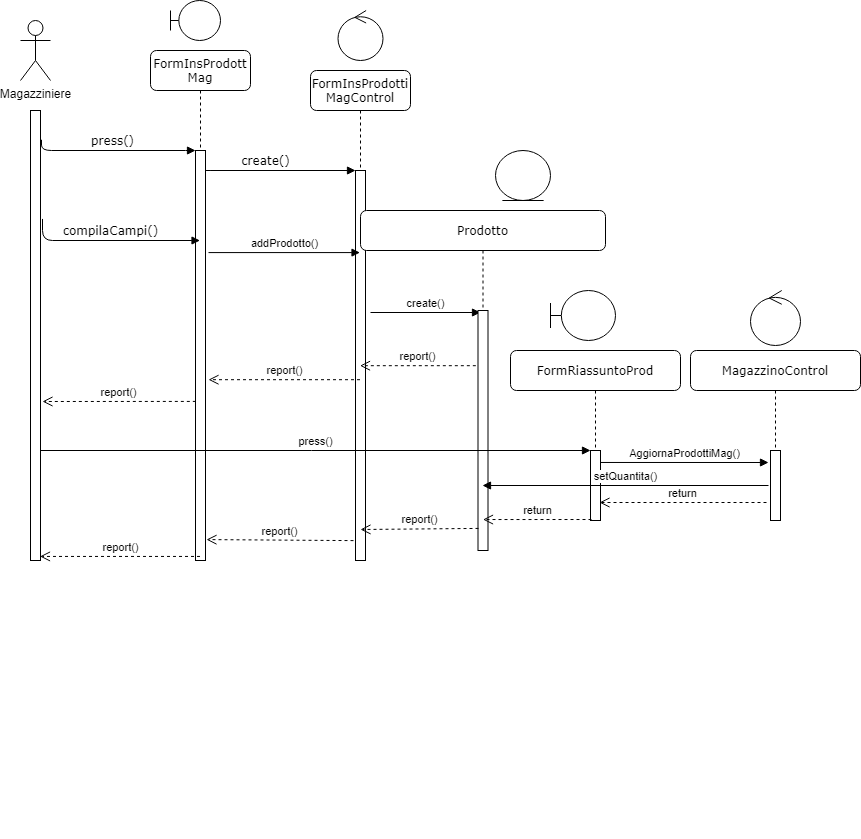

The diagram above was exported from draw.io. Its source (the exported page's mxGraphModel, read from the mxfile embedded in the PNG):
<mxGraphModel dx="868" dy="444" grid="1" gridSize="10" guides="1" tooltips="1" connect="1" arrows="1" fold="1" page="1" pageScale="1" pageWidth="1100" pageHeight="850" background="#ffffff" math="0" shadow="0">
  <root>
    <mxCell id="0" />
    <mxCell id="1" parent="0" />
    <mxCell id="7baba1c4bc27f4b0-2" value="FormInsProdott&lt;br&gt;Mag" style="shape=umlLifeline;perimeter=lifelinePerimeter;whiteSpace=wrap;html=1;container=1;collapsible=0;recursiveResize=0;outlineConnect=0;rounded=1;shadow=0;comic=0;labelBackgroundColor=none;strokeWidth=1;fontFamily=Verdana;fontSize=12;align=center;" parent="1" vertex="1">
      <mxGeometry x="240" y="80" width="100" height="510" as="geometry" />
    </mxCell>
    <mxCell id="7baba1c4bc27f4b0-10" value="" style="html=1;points=[];perimeter=orthogonalPerimeter;rounded=0;shadow=0;comic=0;labelBackgroundColor=none;strokeWidth=1;fontFamily=Verdana;fontSize=12;align=center;" parent="7baba1c4bc27f4b0-2" vertex="1">
      <mxGeometry x="45" y="100" width="10" height="410" as="geometry" />
    </mxCell>
    <mxCell id="7baba1c4bc27f4b0-11" value="press()" style="html=1;verticalAlign=bottom;endArrow=block;entryX=0;entryY=0;labelBackgroundColor=none;fontFamily=Verdana;fontSize=12;edgeStyle=elbowEdgeStyle;elbow=vertical;exitX=1.1;exitY=0.065;exitDx=0;exitDy=0;exitPerimeter=0;" parent="1" source="sH8My4Nuk2cVDS_fJ5RP-3" target="7baba1c4bc27f4b0-10" edge="1">
      <mxGeometry relative="1" as="geometry">
        <mxPoint x="155" y="180" as="sourcePoint" />
        <Array as="points">
          <mxPoint x="130" y="180" />
        </Array>
      </mxGeometry>
    </mxCell>
    <mxCell id="sH8My4Nuk2cVDS_fJ5RP-1" value="Magazziniere" style="shape=umlActor;verticalLabelPosition=bottom;verticalAlign=top;html=1;outlineConnect=0;" parent="1" vertex="1">
      <mxGeometry x="110" y="50" width="30" height="60" as="geometry" />
    </mxCell>
    <mxCell id="sH8My4Nuk2cVDS_fJ5RP-3" value="" style="html=1;points=[];perimeter=orthogonalPerimeter;rounded=0;shadow=0;comic=0;labelBackgroundColor=none;strokeWidth=1;fontFamily=Verdana;fontSize=12;align=center;" parent="1" vertex="1">
      <mxGeometry x="120" y="140" width="10" height="450" as="geometry" />
    </mxCell>
    <mxCell id="sH8My4Nuk2cVDS_fJ5RP-8" value="create()" style="html=1;verticalAlign=bottom;endArrow=block;entryX=0;entryY=0;labelBackgroundColor=none;fontFamily=Verdana;fontSize=12;edgeStyle=elbowEdgeStyle;elbow=vertical;" parent="1" edge="1">
      <mxGeometry relative="1" as="geometry">
        <mxPoint x="315" y="200" as="sourcePoint" />
        <mxPoint x="445" y="200" as="targetPoint" />
        <Array as="points">
          <mxPoint x="290" y="200" />
        </Array>
      </mxGeometry>
    </mxCell>
    <mxCell id="sH8My4Nuk2cVDS_fJ5RP-10" value="FormInsProdotti&lt;br&gt;MagControl" style="shape=umlLifeline;perimeter=lifelinePerimeter;whiteSpace=wrap;html=1;container=1;collapsible=0;recursiveResize=0;outlineConnect=0;rounded=1;shadow=0;comic=0;labelBackgroundColor=none;strokeWidth=1;fontFamily=Verdana;fontSize=12;align=center;" parent="1" vertex="1">
      <mxGeometry x="400" y="100" width="100" height="490" as="geometry" />
    </mxCell>
    <mxCell id="sH8My4Nuk2cVDS_fJ5RP-11" value="" style="html=1;points=[];perimeter=orthogonalPerimeter;rounded=0;shadow=0;comic=0;labelBackgroundColor=none;strokeWidth=1;fontFamily=Verdana;fontSize=12;align=center;" parent="sH8My4Nuk2cVDS_fJ5RP-10" vertex="1">
      <mxGeometry x="45" y="100" width="10" height="390" as="geometry" />
    </mxCell>
    <mxCell id="sH8My4Nuk2cVDS_fJ5RP-13" value="compilaCampi()" style="html=1;verticalAlign=bottom;endArrow=block;labelBackgroundColor=none;fontFamily=Verdana;fontSize=12;edgeStyle=elbowEdgeStyle;elbow=vertical;exitX=1.2;exitY=0.241;exitDx=0;exitDy=0;exitPerimeter=0;" parent="1" source="sH8My4Nuk2cVDS_fJ5RP-3" target="7baba1c4bc27f4b0-2" edge="1">
      <mxGeometry relative="1" as="geometry">
        <mxPoint x="175" y="270" as="sourcePoint" />
        <mxPoint x="260" y="271" as="targetPoint" />
        <Array as="points">
          <mxPoint x="130" y="270" />
        </Array>
      </mxGeometry>
    </mxCell>
    <mxCell id="sH8My4Nuk2cVDS_fJ5RP-15" value="addProdotto()" style="html=1;verticalAlign=bottom;endArrow=block;exitX=1.3;exitY=0.249;exitDx=0;exitDy=0;exitPerimeter=0;" parent="1" source="7baba1c4bc27f4b0-10" target="sH8My4Nuk2cVDS_fJ5RP-10" edge="1">
      <mxGeometry width="80" relative="1" as="geometry">
        <mxPoint x="340" y="290" as="sourcePoint" />
        <mxPoint x="420" y="290" as="targetPoint" />
      </mxGeometry>
    </mxCell>
    <mxCell id="sH8My4Nuk2cVDS_fJ5RP-17" value="create()" style="html=1;verticalAlign=bottom;endArrow=block;" parent="1" edge="1">
      <mxGeometry width="80" relative="1" as="geometry">
        <mxPoint x="460" y="342" as="sourcePoint" />
        <mxPoint x="570" y="342" as="targetPoint" />
      </mxGeometry>
    </mxCell>
    <mxCell id="sH8My4Nuk2cVDS_fJ5RP-18" value="Prodotto" style="shape=umlLifeline;perimeter=lifelinePerimeter;whiteSpace=wrap;html=1;container=1;collapsible=0;recursiveResize=0;outlineConnect=0;rounded=1;shadow=0;comic=0;labelBackgroundColor=none;strokeWidth=1;fontFamily=Verdana;fontSize=12;align=center;" parent="1" vertex="1">
      <mxGeometry x="450" y="240" width="245" height="340" as="geometry" />
    </mxCell>
    <mxCell id="sH8My4Nuk2cVDS_fJ5RP-19" value="" style="html=1;points=[];perimeter=orthogonalPerimeter;rounded=0;shadow=0;comic=0;labelBackgroundColor=none;strokeWidth=1;fontFamily=Verdana;fontSize=12;align=center;" parent="sH8My4Nuk2cVDS_fJ5RP-18" vertex="1">
      <mxGeometry x="117.5" y="100" width="10" height="240" as="geometry" />
    </mxCell>
    <mxCell id="0qIgahLn8RnxLVcaG4aQ-14" value="" style="shape=umlBoundary;whiteSpace=wrap;html=1;" parent="sH8My4Nuk2cVDS_fJ5RP-18" vertex="1">
      <mxGeometry x="190" y="80" width="65" height="50" as="geometry" />
    </mxCell>
    <mxCell id="sH8My4Nuk2cVDS_fJ5RP-20" value="report()" style="html=1;verticalAlign=bottom;endArrow=open;dashed=1;endSize=8;exitX=-0.217;exitY=0.23;exitDx=0;exitDy=0;exitPerimeter=0;" parent="1" source="sH8My4Nuk2cVDS_fJ5RP-19" target="sH8My4Nuk2cVDS_fJ5RP-10" edge="1">
      <mxGeometry relative="1" as="geometry">
        <mxPoint x="790" y="420" as="sourcePoint" />
        <mxPoint x="710" y="420" as="targetPoint" />
      </mxGeometry>
    </mxCell>
    <mxCell id="sH8My4Nuk2cVDS_fJ5RP-21" value="report()" style="html=1;verticalAlign=bottom;endArrow=open;dashed=1;endSize=8;entryX=1.3;entryY=0.559;entryDx=0;entryDy=0;entryPerimeter=0;" parent="1" source="sH8My4Nuk2cVDS_fJ5RP-10" target="7baba1c4bc27f4b0-10" edge="1">
      <mxGeometry relative="1" as="geometry">
        <mxPoint x="443" y="389.5" as="sourcePoint" />
        <mxPoint x="330" y="389.51" as="targetPoint" />
      </mxGeometry>
    </mxCell>
    <mxCell id="sH8My4Nuk2cVDS_fJ5RP-22" value="report()" style="html=1;verticalAlign=bottom;endArrow=open;dashed=1;endSize=8;exitX=0.033;exitY=0.612;exitDx=0;exitDy=0;exitPerimeter=0;" parent="1" source="7baba1c4bc27f4b0-10" edge="1">
      <mxGeometry relative="1" as="geometry">
        <mxPoint x="283.5" y="399.5" as="sourcePoint" />
        <mxPoint x="132" y="431" as="targetPoint" />
      </mxGeometry>
    </mxCell>
    <mxCell id="sH8My4Nuk2cVDS_fJ5RP-28" value="report()" style="html=1;verticalAlign=bottom;endArrow=open;dashed=1;endSize=8;exitX=0.05;exitY=0.908;exitDx=0;exitDy=0;exitPerimeter=0;" parent="1" source="sH8My4Nuk2cVDS_fJ5RP-19" edge="1">
      <mxGeometry relative="1" as="geometry">
        <mxPoint x="570" y="540" as="sourcePoint" />
        <mxPoint x="450" y="559" as="targetPoint" />
      </mxGeometry>
    </mxCell>
    <mxCell id="sH8My4Nuk2cVDS_fJ5RP-29" value="report()" style="html=1;verticalAlign=bottom;endArrow=open;dashed=1;endSize=8;exitX=-0.2;exitY=0.949;exitDx=0;exitDy=0;exitPerimeter=0;entryX=1.1;entryY=0.949;entryDx=0;entryDy=0;entryPerimeter=0;" parent="1" edge="1" target="7baba1c4bc27f4b0-10" source="sH8My4Nuk2cVDS_fJ5RP-11">
      <mxGeometry relative="1" as="geometry">
        <mxPoint x="442" y="560" as="sourcePoint" />
        <mxPoint x="296" y="560" as="targetPoint" />
      </mxGeometry>
    </mxCell>
    <mxCell id="sH8My4Nuk2cVDS_fJ5RP-30" value="report()" style="html=1;verticalAlign=bottom;endArrow=open;dashed=1;endSize=8;entryX=0.95;entryY=0.991;entryDx=0;entryDy=0;entryPerimeter=0;" parent="1" source="7baba1c4bc27f4b0-2" target="sH8My4Nuk2cVDS_fJ5RP-3" edge="1">
      <mxGeometry relative="1" as="geometry">
        <mxPoint x="280" y="570" as="sourcePoint" />
        <mxPoint x="200" y="570" as="targetPoint" />
      </mxGeometry>
    </mxCell>
    <mxCell id="sH8My4Nuk2cVDS_fJ5RP-38" style="edgeStyle=orthogonalEdgeStyle;rounded=0;orthogonalLoop=1;jettySize=auto;html=1;exitX=0.5;exitY=1;exitDx=0;exitDy=0;" parent="1" edge="1">
      <mxGeometry relative="1" as="geometry">
        <mxPoint x="845" y="860" as="sourcePoint" />
        <mxPoint x="845" y="860" as="targetPoint" />
      </mxGeometry>
    </mxCell>
    <mxCell id="0qIgahLn8RnxLVcaG4aQ-3" value="press()" style="html=1;verticalAlign=bottom;endArrow=block;" parent="1" edge="1">
      <mxGeometry width="80" relative="1" as="geometry">
        <mxPoint x="130" y="480" as="sourcePoint" />
        <mxPoint x="680" y="480" as="targetPoint" />
      </mxGeometry>
    </mxCell>
    <mxCell id="0qIgahLn8RnxLVcaG4aQ-4" value="FormRiassuntoProd" style="shape=umlLifeline;perimeter=lifelinePerimeter;whiteSpace=wrap;html=1;container=1;collapsible=0;recursiveResize=0;outlineConnect=0;rounded=1;shadow=0;comic=0;labelBackgroundColor=none;strokeWidth=1;fontFamily=Verdana;fontSize=12;align=center;" parent="1" vertex="1">
      <mxGeometry x="600" y="380" width="170" height="170" as="geometry" />
    </mxCell>
    <mxCell id="0qIgahLn8RnxLVcaG4aQ-5" value="" style="html=1;points=[];perimeter=orthogonalPerimeter;rounded=0;shadow=0;comic=0;labelBackgroundColor=none;strokeWidth=1;fontFamily=Verdana;fontSize=12;align=center;" parent="0qIgahLn8RnxLVcaG4aQ-4" vertex="1">
      <mxGeometry x="80" y="100" width="10" height="70" as="geometry" />
    </mxCell>
    <mxCell id="0qIgahLn8RnxLVcaG4aQ-8" value="AggiornaProdottiMag()" style="html=1;verticalAlign=bottom;endArrow=block;exitX=1;exitY=0.171;exitDx=0;exitDy=0;exitPerimeter=0;" parent="0qIgahLn8RnxLVcaG4aQ-4" edge="1" source="0qIgahLn8RnxLVcaG4aQ-5">
      <mxGeometry width="80" relative="1" as="geometry">
        <mxPoint x="90" y="120" as="sourcePoint" />
        <mxPoint x="258" y="112" as="targetPoint" />
      </mxGeometry>
    </mxCell>
    <mxCell id="0qIgahLn8RnxLVcaG4aQ-9" value="return" style="html=1;verticalAlign=bottom;endArrow=open;dashed=1;endSize=8;entryX=0.9;entryY=0.743;entryDx=0;entryDy=0;entryPerimeter=0;" parent="0qIgahLn8RnxLVcaG4aQ-4" edge="1" target="0qIgahLn8RnxLVcaG4aQ-5">
      <mxGeometry relative="1" as="geometry">
        <mxPoint x="256" y="152" as="sourcePoint" />
        <mxPoint x="90" y="140" as="targetPoint" />
      </mxGeometry>
    </mxCell>
    <mxCell id="0qIgahLn8RnxLVcaG4aQ-6" value="MagazzinoControl" style="shape=umlLifeline;perimeter=lifelinePerimeter;whiteSpace=wrap;html=1;container=1;collapsible=0;recursiveResize=0;outlineConnect=0;rounded=1;shadow=0;comic=0;labelBackgroundColor=none;strokeWidth=1;fontFamily=Verdana;fontSize=12;align=center;" parent="1" vertex="1">
      <mxGeometry x="780" y="380" width="170" height="170" as="geometry" />
    </mxCell>
    <mxCell id="0qIgahLn8RnxLVcaG4aQ-7" value="" style="html=1;points=[];perimeter=orthogonalPerimeter;rounded=0;shadow=0;comic=0;labelBackgroundColor=none;strokeWidth=1;fontFamily=Verdana;fontSize=12;align=center;" parent="0qIgahLn8RnxLVcaG4aQ-6" vertex="1">
      <mxGeometry x="80" y="100" width="10" height="70" as="geometry" />
    </mxCell>
    <mxCell id="0qIgahLn8RnxLVcaG4aQ-10" value="return" style="html=1;verticalAlign=bottom;endArrow=open;dashed=1;endSize=8;entryX=0.5;entryY=0.871;entryDx=0;entryDy=0;entryPerimeter=0;exitX=0.1;exitY=0.986;exitDx=0;exitDy=0;exitPerimeter=0;" parent="1" target="sH8My4Nuk2cVDS_fJ5RP-19" edge="1" source="0qIgahLn8RnxLVcaG4aQ-5">
      <mxGeometry relative="1" as="geometry">
        <mxPoint x="680" y="533" as="sourcePoint" />
        <mxPoint x="700" y="530" as="targetPoint" />
      </mxGeometry>
    </mxCell>
    <mxCell id="0qIgahLn8RnxLVcaG4aQ-11" value="" style="shape=umlBoundary;whiteSpace=wrap;html=1;" parent="1" vertex="1">
      <mxGeometry x="260" y="30" width="50" height="40" as="geometry" />
    </mxCell>
    <mxCell id="0qIgahLn8RnxLVcaG4aQ-12" value="" style="ellipse;shape=umlControl;whiteSpace=wrap;html=1;" parent="1" vertex="1">
      <mxGeometry x="427.5" y="40" width="45" height="50" as="geometry" />
    </mxCell>
    <mxCell id="0qIgahLn8RnxLVcaG4aQ-13" value="" style="ellipse;shape=umlEntity;whiteSpace=wrap;html=1;" parent="1" vertex="1">
      <mxGeometry x="585" y="180" width="55" height="50" as="geometry" />
    </mxCell>
    <mxCell id="0qIgahLn8RnxLVcaG4aQ-15" value="" style="ellipse;shape=umlControl;whiteSpace=wrap;html=1;" parent="1" vertex="1">
      <mxGeometry x="840" y="320" width="50" height="55" as="geometry" />
    </mxCell>
    <mxCell id="0qIgahLn8RnxLVcaG4aQ-1" value="setQuantita()" style="html=1;verticalAlign=bottom;endArrow=block;" parent="1" target="sH8My4Nuk2cVDS_fJ5RP-18" edge="1">
      <mxGeometry width="80" relative="1" as="geometry">
        <mxPoint x="858" y="515" as="sourcePoint" />
        <mxPoint x="640" y="630" as="targetPoint" />
      </mxGeometry>
    </mxCell>
  </root>
</mxGraphModel>